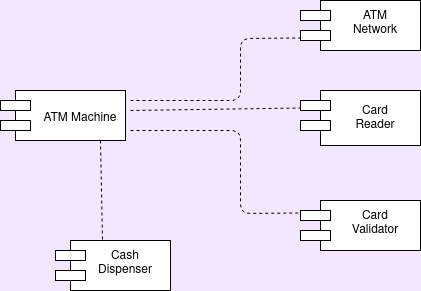

The diagram above was exported from draw.io. Its source (the exported page's mxGraphModel, read from the mxfile embedded in the PNG):
<mxGraphModel dx="539" dy="413" grid="1" gridSize="10" guides="1" tooltips="1" connect="1" arrows="1" fold="1" page="1" pageScale="1" pageWidth="850" pageHeight="1100" background="#F3E6FF" math="0" shadow="0">
  <root>
    <mxCell id="0" />
    <mxCell id="1" parent="0" />
    <mxCell id="eHRK0tB_RdHwr782JIRq-1" value="" style="rounded=0;whiteSpace=wrap;html=1;" vertex="1" parent="1">
      <mxGeometry x="55" y="120" width="110" height="50" as="geometry" />
    </mxCell>
    <mxCell id="eHRK0tB_RdHwr782JIRq-2" value="" style="rounded=0;whiteSpace=wrap;html=1;" vertex="1" parent="1">
      <mxGeometry x="40" y="130" width="30" height="10" as="geometry" />
    </mxCell>
    <mxCell id="eHRK0tB_RdHwr782JIRq-3" value="" style="rounded=0;whiteSpace=wrap;html=1;" vertex="1" parent="1">
      <mxGeometry x="40" y="150" width="30" height="10" as="geometry" />
    </mxCell>
    <mxCell id="eHRK0tB_RdHwr782JIRq-4" value="ATM Machine" style="text;html=1;strokeColor=none;fillColor=none;align=center;verticalAlign=middle;whiteSpace=wrap;rounded=0;" vertex="1" parent="1">
      <mxGeometry x="80" y="130" width="80" height="35" as="geometry" />
    </mxCell>
    <mxCell id="eHRK0tB_RdHwr782JIRq-5" value="" style="rounded=0;whiteSpace=wrap;html=1;" vertex="1" parent="1">
      <mxGeometry x="360" y="30" width="100" height="50" as="geometry" />
    </mxCell>
    <mxCell id="eHRK0tB_RdHwr782JIRq-6" value="" style="rounded=0;whiteSpace=wrap;html=1;" vertex="1" parent="1">
      <mxGeometry x="340" y="40" width="30" height="10" as="geometry" />
    </mxCell>
    <mxCell id="eHRK0tB_RdHwr782JIRq-7" value="" style="rounded=0;whiteSpace=wrap;html=1;" vertex="1" parent="1">
      <mxGeometry x="340" y="60" width="30" height="10" as="geometry" />
    </mxCell>
    <mxCell id="eHRK0tB_RdHwr782JIRq-8" value="ATM Network" style="text;html=1;strokeColor=none;fillColor=none;align=center;verticalAlign=middle;whiteSpace=wrap;rounded=0;" vertex="1" parent="1">
      <mxGeometry x="380" y="35" width="70" height="35" as="geometry" />
    </mxCell>
    <mxCell id="eHRK0tB_RdHwr782JIRq-9" value="" style="rounded=0;whiteSpace=wrap;html=1;" vertex="1" parent="1">
      <mxGeometry x="360" y="120" width="100" height="55" as="geometry" />
    </mxCell>
    <mxCell id="eHRK0tB_RdHwr782JIRq-10" value="" style="rounded=0;whiteSpace=wrap;html=1;" vertex="1" parent="1">
      <mxGeometry x="340" y="130" width="30" height="10" as="geometry" />
    </mxCell>
    <mxCell id="eHRK0tB_RdHwr782JIRq-11" value="" style="rounded=0;whiteSpace=wrap;html=1;" vertex="1" parent="1">
      <mxGeometry x="340" y="150" width="30" height="10" as="geometry" />
    </mxCell>
    <mxCell id="eHRK0tB_RdHwr782JIRq-12" value="Card Reader" style="text;html=1;strokeColor=none;fillColor=none;align=center;verticalAlign=middle;whiteSpace=wrap;rounded=0;" vertex="1" parent="1">
      <mxGeometry x="380" y="125" width="70" height="45" as="geometry" />
    </mxCell>
    <mxCell id="eHRK0tB_RdHwr782JIRq-13" value="" style="rounded=0;whiteSpace=wrap;html=1;" vertex="1" parent="1">
      <mxGeometry x="360" y="230" width="100" height="50" as="geometry" />
    </mxCell>
    <mxCell id="eHRK0tB_RdHwr782JIRq-14" value="" style="rounded=0;whiteSpace=wrap;html=1;" vertex="1" parent="1">
      <mxGeometry x="340" y="240" width="30" height="10" as="geometry" />
    </mxCell>
    <mxCell id="eHRK0tB_RdHwr782JIRq-15" value="" style="rounded=0;whiteSpace=wrap;html=1;" vertex="1" parent="1">
      <mxGeometry x="340" y="260" width="30" height="10" as="geometry" />
    </mxCell>
    <mxCell id="eHRK0tB_RdHwr782JIRq-16" value="Card Validator" style="text;html=1;strokeColor=none;fillColor=none;align=center;verticalAlign=middle;whiteSpace=wrap;rounded=0;" vertex="1" parent="1">
      <mxGeometry x="380" y="235" width="70" height="35" as="geometry" />
    </mxCell>
    <mxCell id="eHRK0tB_RdHwr782JIRq-18" value="" style="rounded=0;whiteSpace=wrap;html=1;" vertex="1" parent="1">
      <mxGeometry x="110" y="270" width="100" height="50" as="geometry" />
    </mxCell>
    <mxCell id="eHRK0tB_RdHwr782JIRq-19" value="" style="rounded=0;whiteSpace=wrap;html=1;" vertex="1" parent="1">
      <mxGeometry x="95" y="280" width="30" height="10" as="geometry" />
    </mxCell>
    <mxCell id="eHRK0tB_RdHwr782JIRq-20" value="" style="rounded=0;whiteSpace=wrap;html=1;" vertex="1" parent="1">
      <mxGeometry x="95" y="300" width="30" height="10" as="geometry" />
    </mxCell>
    <mxCell id="eHRK0tB_RdHwr782JIRq-21" value="Cash Dispenser" style="text;html=1;strokeColor=none;fillColor=none;align=center;verticalAlign=middle;whiteSpace=wrap;rounded=0;" vertex="1" parent="1">
      <mxGeometry x="130" y="275" width="70" height="35" as="geometry" />
    </mxCell>
    <mxCell id="eHRK0tB_RdHwr782JIRq-22" value="" style="endArrow=none;dashed=1;html=1;entryX=0;entryY=0.75;entryDx=0;entryDy=0;" edge="1" parent="1" target="eHRK0tB_RdHwr782JIRq-7">
      <mxGeometry width="50" height="50" relative="1" as="geometry">
        <mxPoint x="170" y="130" as="sourcePoint" />
        <mxPoint x="310" y="190" as="targetPoint" />
        <Array as="points">
          <mxPoint x="280" y="130" />
          <mxPoint x="280" y="68" />
        </Array>
      </mxGeometry>
    </mxCell>
    <mxCell id="eHRK0tB_RdHwr782JIRq-23" value="" style="endArrow=none;dashed=1;html=1;entryX=0;entryY=0.75;entryDx=0;entryDy=0;" edge="1" parent="1" target="eHRK0tB_RdHwr782JIRq-10">
      <mxGeometry width="50" height="50" relative="1" as="geometry">
        <mxPoint x="170" y="140" as="sourcePoint" />
        <mxPoint x="310" y="190" as="targetPoint" />
      </mxGeometry>
    </mxCell>
    <mxCell id="eHRK0tB_RdHwr782JIRq-24" value="" style="endArrow=none;dashed=1;html=1;entryX=0;entryY=0.25;entryDx=0;entryDy=0;" edge="1" parent="1" target="eHRK0tB_RdHwr782JIRq-14">
      <mxGeometry width="50" height="50" relative="1" as="geometry">
        <mxPoint x="170" y="160" as="sourcePoint" />
        <mxPoint x="310" y="190" as="targetPoint" />
        <Array as="points">
          <mxPoint x="280" y="160" />
          <mxPoint x="280" y="243" />
        </Array>
      </mxGeometry>
    </mxCell>
    <mxCell id="eHRK0tB_RdHwr782JIRq-25" value="" style="endArrow=none;dashed=1;html=1;exitX=0.32;exitY=-0.02;exitDx=0;exitDy=0;exitPerimeter=0;" edge="1" parent="1" source="eHRK0tB_RdHwr782JIRq-18">
      <mxGeometry width="50" height="50" relative="1" as="geometry">
        <mxPoint x="140" y="273" as="sourcePoint" />
        <mxPoint x="140" y="170" as="targetPoint" />
      </mxGeometry>
    </mxCell>
  </root>
</mxGraphModel>